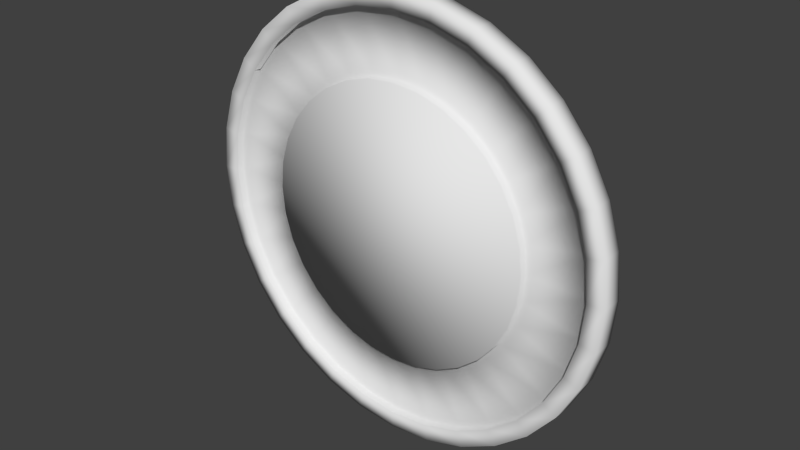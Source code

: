 # Source: coin.blend  (saved by Blender 2.79.0; exported with 4.5.12 LTS)
import bpy
from mathutils import Matrix  # noqa: F401  (used for matrix-valued properties, if any)

bpy.ops.wm.read_factory_settings(use_empty=True)
scene = bpy.context.scene
scene.name = 'Scene'

# ---- collections
col_collection_1 = bpy.data.collections.new('Collection 1'); scene.collection.children.link(col_collection_1)

# ---- materials (node trees are filled in below, after node groups)
mat_material_001 = bpy.data.materials.new('Material.001')
mat_material_001.alpha_threshold = 0.0
mat_material_001.use_transparent_shadow = False
mat_material_001.roughness = 0.5

# ---- material node trees

# ---- world
world_world = bpy.data.worlds.new('World'); scene.world = world_world
world_world.color = (0.05088, 0.05088, 0.05088)
world_world.use_sun_shadow = False
world_world.sun_shadow_jitter_overblur = 0.0
world_world.cycles.sampling_method = 'NONE'
world_world.cycles.sample_map_resolution = 256

# ---- meshes
me_circle = bpy.data.meshes.new('Circle')
me_circle.from_pydata([(0.7672, -0.05, 0.5126), (0.905, -0.05, 0.18), (0.8525, -0.05, 0.3531), (-7.631e-09, -0.05, 0.9227), (0.18, -0.05, 0.905), (-0.18, -0.05, 0.905), (-0.3531, -0.05, 0.8525), (-0.5126, -0.05, 0.7672), (-0.6524, -0.05, 0.6524), (-0.7672, -0.05, 0.5126), (-0.8525, -0.05, 0.3531), (-0.905, -0.05, 0.18), (-0.9227, -0.05, -2.05e-07), (-0.905, -0.05, -0.18), (-0.8525, -0.05, -0.3531), (-0.7672, -0.05, -0.5126), (-0.6524, -0.05, -0.6524), (-0.5126, -0.05, -0.7672), (-0.3531, -0.05, -0.8525), (-0.18, -0.05, -0.905), (2.93e-07, -0.05, -0.9227), (0.18, -0.05, -0.905), (0.3531, -0.05, -0.8525), (0.5126, -0.05, -0.7672), (0.6524, -0.05, -0.6524), (0.7672, -0.05, -0.5126), (0.8525, -0.05, -0.3531), (0.905, -0.05, -0.18), (0.9227, -0.05, 6.163e-07), (0.3531, -0.05, 0.8525), (0.6524, -0.05, 0.6524), (0.5126, -0.05, 0.7672), (0.0, -0.05, 1.0), (-0.1951, -0.05, 0.9808), (-0.3827, -0.05, 0.9239), (-0.5556, -0.05, 0.8315), (-0.7071, -0.05, 0.7071), (-0.8315, -0.05, 0.5556), (-0.9239, -0.05, 0.3827), (-0.9808, -0.05, 0.1951), (-1.0, -0.05, -2.225e-07), (-0.9808, -0.05, -0.1951), (-0.9239, -0.05, -0.3827), (-0.8315, -0.05, -0.5556), (-0.7071, -0.05, -0.7071), (-0.5556, -0.05, -0.8315), (-0.3827, -0.05, -0.9239), (-0.1951, -0.05, -0.9808), (3.258e-07, -0.05, -1.0), (0.1951, -0.05, -0.9808), (0.3827, -0.05, -0.9239), (0.5556, -0.05, -0.8315), (0.7071, -0.05, -0.7071), (0.8315, -0.05, -0.5556), (0.9239, -0.05, -0.3827), (0.9808, -0.05, -0.1951), (1.0, -0.05, 6.676e-07), (0.9808, -0.05, 0.1951), (0.9239, -0.05, 0.3827), (0.8315, -0.05, 0.5556), (0.7071, -0.05, 0.7071), (0.5556, -0.05, 0.8315), (0.3827, -0.05, 0.9239), (0.1951, -0.05, 0.9808), (0.1951, 3.576e-07, 0.9808), (0.3827, 3.576e-07, 0.9239), (0.5556, 3.576e-07, 0.8315), (0.7071, 3.576e-07, 0.7071), (0.8315, 3.576e-07, 0.5556), (0.9239, 3.278e-07, 0.3827), (0.9808, 3.129e-07, 0.1951), (1.0, 2.98e-07, 6.676e-07), (0.9808, 2.831e-07, -0.1951), (0.9239, 2.682e-07, -0.3827), (0.8315, 2.384e-07, -0.5556), (0.7071, 2.384e-07, -0.7071), (0.5556, 2.384e-07, -0.8315), (0.3827, 2.384e-07, -0.9239), (0.1951, 2.384e-07, -0.9808), (3.258e-07, 2.384e-07, -1.0), (-0.1951, 2.384e-07, -0.9808), (-0.3827, 2.384e-07, -0.9239), (-0.5556, 2.384e-07, -0.8315), (-0.7071, 2.384e-07, -0.7071), (-0.8315, 2.384e-07, -0.5556), (-0.9239, 2.682e-07, -0.3827), (-0.9808, 2.831e-07, -0.1951), (-1.0, 2.98e-07, -2.225e-07), (-0.9808, 3.129e-07, 0.1951), (-0.9239, 3.278e-07, 0.3827), (-0.8315, 3.576e-07, 0.5556), (-0.7071, 3.576e-07, 0.7071), (-0.5556, 3.576e-07, 0.8315), (-0.3827, 3.576e-07, 0.9239), (-0.1951, 3.576e-07, 0.9808), (0.0, 3.576e-07, 1.0), (-0.905, -0.01497, -0.18), (-0.9227, -0.01497, -2.05e-07), (-0.5126, -0.01497, -0.7672), (-0.6524, -0.01497, -0.6524), (0.18, -0.01497, -0.905), (2.93e-07, -0.01497, -0.9227), (0.7672, -0.01497, -0.5126), (0.6524, -0.01497, -0.6524), (0.905, -0.01497, 0.18), (0.9227, -0.01497, 6.163e-07), (0.6524, -0.01497, 0.6524), (0.7672, -0.01497, 0.5126), (-0.18, -0.01497, 0.905), (-7.631e-09, -0.01497, 0.9227), (-0.5126, -0.01497, 0.7672), (-0.3531, -0.01497, 0.8525), (0.18, -0.01497, 0.905), (0.3531, -0.01497, 0.8525), (-0.6524, -0.01497, 0.6524), (-0.905, -0.01497, 0.18), (-0.7672, -0.01497, -0.5126), (-0.18, -0.01497, -0.905), (0.5126, -0.01497, -0.7672), (0.905, -0.01497, -0.18), (0.3531, -0.01497, -0.8525), (-0.8525, -0.01497, 0.3531), (0.8525, -0.01497, -0.3531), (-0.8525, -0.01497, -0.3531), (0.5126, -0.01497, 0.7672), (-0.3531, -0.01497, -0.8525), (0.8525, -0.01497, 0.3531), (-0.7672, -0.01497, 0.5126), (-0.6237, -0.01497, -0.1241), (-0.6359, -0.01497, -1.338e-07), (-0.3533, -0.01497, -0.5287), (-0.4497, -0.01497, -0.4497), (0.1241, -0.01497, -0.6237), (1.753e-07, -0.01497, -0.6359), (0.5287, -0.01497, -0.3533), (0.4497, -0.01497, -0.4497), (0.6237, -0.01497, 0.1241), (0.6359, -0.01497, 4.322e-07), (0.4497, -0.01497, 0.4497), (0.5287, -0.01497, 0.3533), (-0.1241, -0.01497, 0.6237), (-3.189e-08, -0.01497, 0.6359), (-0.3533, -0.01497, 0.5287), (-0.2434, -0.01497, 0.5875), (0.1241, -0.01497, 0.6237), (0.2434, -0.01497, 0.5875), (-0.4497, -0.01497, 0.4497), (-0.6237, -0.01497, 0.1241), (-0.5287, -0.01497, -0.3533), (-0.1241, -0.01497, -0.6237), (0.3533, -0.01497, -0.5287), (0.6237, -0.01497, -0.1241), (0.2434, -0.01497, -0.5875), (-0.5875, -0.01497, 0.2434), (0.5875, -0.01497, -0.2434), (-0.5875, -0.01497, -0.2434), (0.3533, -0.01497, 0.5287), (-0.2434, -0.01497, -0.5875), (0.5875, -0.01497, 0.2434), (-0.5287, -0.01497, 0.3533), (-0.6237, -0.05, -0.1241), (-0.6359, -0.05, -1.338e-07), (-0.3533, -0.05, -0.5287), (-0.4497, -0.05, -0.4497), (0.1241, -0.05, -0.6237), (1.753e-07, -0.05, -0.6359), (0.5287, -0.05, -0.3533), (0.4497, -0.05, -0.4497), (0.6237, -0.05, 0.1241), (0.6359, -0.05, 4.322e-07), (0.4497, -0.05, 0.4497), (0.5287, -0.05, 0.3533), (-0.1241, -0.05, 0.6237), (-3.189e-08, -0.05, 0.6359), (-0.3533, -0.05, 0.5287), (-0.2434, -0.05, 0.5875), (0.1241, -0.05, 0.6237), (0.2434, -0.05, 0.5875), (-0.4497, -0.05, 0.4497), (-0.6237, -0.05, 0.1241), (-0.5287, -0.05, -0.3533), (-0.1241, -0.05, -0.6237), (0.3533, -0.05, -0.5287), (0.6237, -0.05, -0.1241), (0.2434, -0.05, -0.5875), (-0.5875, -0.05, 0.2434), (0.5875, -0.05, -0.2434), (-0.5875, -0.05, -0.2434), (0.3533, -0.05, 0.5287), (-0.2434, -0.05, -0.5875), (0.5875, -0.05, 0.2434), (-0.5287, -0.05, 0.3533)], [], [(93, 34, 33, 94), (87, 40, 39, 88), (64, 63, 62, 65), (80, 47, 46, 81), (74, 53, 52, 75), (82, 45, 44, 83), (66, 61, 60, 67), (88, 39, 38, 89), (65, 62, 61, 66), (94, 33, 32, 95), (75, 52, 51, 76), (67, 60, 59, 68), (69, 58, 57, 70), (89, 38, 37, 90), (83, 44, 43, 84), (76, 51, 50, 77), (68, 59, 58, 69), (90, 37, 36, 91), (70, 57, 56, 71), (77, 50, 49, 78), (84, 43, 42, 85), (91, 36, 35, 92), (71, 56, 55, 72), (78, 49, 48, 79), (85, 42, 41, 86), (92, 35, 34, 93), (72, 55, 54, 73), (79, 48, 47, 80), (86, 41, 40, 87), (95, 32, 63, 64), (73, 54, 53, 74), (81, 46, 45, 82), (99, 131, 148, 116), (37, 9, 8, 36), (56, 28, 27, 55), (40, 12, 11, 39), (52, 24, 23, 51), (53, 25, 24, 52), (59, 0, 2, 58), (32, 3, 4, 63), (45, 17, 16, 44), (39, 11, 10, 38), (50, 22, 21, 49), (38, 10, 9, 37), (48, 20, 19, 47), (36, 8, 7, 35), (57, 1, 28, 56), (51, 23, 22, 50), (43, 15, 14, 42), (34, 6, 5, 33), (46, 18, 17, 45), (61, 31, 30, 60), (55, 27, 26, 54), (58, 2, 1, 57), (33, 5, 3, 32), (44, 16, 15, 43), (4, 112, 113, 29), (63, 4, 29, 62), (35, 7, 6, 34), (47, 19, 18, 46), (49, 21, 20, 48), (41, 13, 12, 40), (54, 26, 25, 53), (62, 29, 31, 61), (42, 14, 13, 41), (60, 30, 0, 59), (22, 120, 100, 21), (10, 121, 127, 9), (8, 114, 110, 7), (12, 97, 115, 11), (27, 119, 122, 26), (11, 115, 121, 10), (14, 123, 96, 13), (16, 99, 116, 15), (20, 101, 117, 19), (0, 107, 126, 2), (18, 125, 98, 17), (24, 103, 118, 23), (13, 96, 97, 12), (26, 122, 102, 25), (28, 105, 119, 27), (2, 126, 104, 1), (17, 98, 99, 16), (15, 116, 123, 14), (21, 100, 101, 20), (3, 109, 112, 4), (25, 102, 103, 24), (29, 113, 124, 31), (1, 104, 105, 28), (19, 117, 125, 18), (9, 127, 114, 8), (30, 106, 107, 0), (5, 108, 109, 3), (31, 124, 106, 30), (6, 111, 108, 5), (7, 110, 111, 6), (23, 118, 120, 22), (137, 169, 183, 151), (126, 158, 136, 104), (101, 133, 149, 117), (109, 141, 144, 112), (103, 135, 150, 118), (96, 128, 129, 97), (127, 159, 146, 114), (105, 137, 151, 119), (98, 130, 131, 99), (111, 143, 140, 108), (120, 152, 132, 100), (100, 132, 133, 101), (121, 153, 159, 127), (115, 147, 153, 121), (102, 134, 135, 103), (123, 155, 128, 96), (122, 154, 134, 102), (104, 136, 137, 105), (125, 157, 130, 98), (116, 148, 155, 123), (106, 138, 139, 107), (113, 145, 156, 124), (108, 140, 141, 109), (117, 149, 157, 125), (110, 142, 143, 111), (124, 156, 138, 106), (112, 144, 145, 113), (118, 150, 152, 120), (114, 146, 142, 110), (119, 151, 154, 122), (97, 129, 147, 115), (107, 139, 158, 126), (188, 177, 176, 173, 172, 175, 174, 178, 191, 185, 179, 161, 160, 187, 180, 163, 162, 189, 181, 165, 164, 184, 182, 167, 166, 186, 183, 169, 168, 190, 171, 170), (130, 162, 163, 131), (143, 175, 172, 140), (152, 184, 164, 132), (132, 164, 165, 133), (153, 185, 191, 159), (147, 179, 185, 153), (134, 166, 167, 135), (155, 187, 160, 128), (154, 186, 166, 134), (136, 168, 169, 137), (157, 189, 162, 130), (148, 180, 187, 155), (138, 170, 171, 139), (145, 177, 188, 156), (140, 172, 173, 141), (149, 181, 189, 157), (142, 174, 175, 143), (156, 188, 170, 138), (144, 176, 177, 145), (150, 182, 184, 152), (146, 178, 174, 142), (151, 183, 186, 154), (129, 161, 179, 147), (139, 171, 190, 158), (131, 163, 180, 148), (158, 190, 168, 136), (133, 165, 181, 149), (141, 173, 176, 144), (135, 167, 182, 150), (128, 160, 161, 129), (159, 191, 178, 146)])
me_circle.polygons.foreach_set('use_smooth', [True] * 161)
_uv = me_circle.uv_layers.new(name='UVMap')
_uv.uv.foreach_set('vector', [0.3306, 0.923, 0.3389, 0.902, 0.4207, 0.9247, 0.4166, 0.9469, 0.03987, 0.5055, 0.06271, 0.5053, 0.07242, 0.5905, 0.0501, 0.5951, 0.5938, 0.9435, 0.5893, 0.9215, 0.6699, 0.8962, 0.6785, 0.917, 0.4071, 0.04884, 0.4116, 0.07136, 0.3293, 0.09713, 0.3204, 0.07593, 0.8828, 0.2423, 0.8637, 0.2549, 0.809, 0.1888, 0.8252, 0.1726, 0.2408, 0.1194, 0.2536, 0.1385, 0.1875, 0.1938, 0.1712, 0.1776, 0.7567, 0.875, 0.7443, 0.8562, 0.8097, 0.8028, 0.8255, 0.8189, 0.0501, 0.5951, 0.07242, 0.5905, 0.09867, 0.6719, 0.07774, 0.6809, 0.6785, 0.917, 0.6699, 0.8962, 0.7443, 0.8562, 0.7567, 0.875, 0.4166, 0.9469, 0.4207, 0.9247, 0.5052, 0.9312, 0.5055, 0.9537, 0.8252, 0.1726, 0.809, 0.1888, 0.7422, 0.1345, 0.7549, 0.1155, 0.8255, 0.8189, 0.8097, 0.8028, 0.8637, 0.7377, 0.8823, 0.7505, 0.9248, 0.6721, 0.9041, 0.6632, 0.9291, 0.582, 0.9512, 0.5866, 0.07774, 0.6809, 0.09867, 0.6719, 0.1404, 0.7465, 0.1217, 0.7594, 0.1712, 0.1776, 0.1875, 0.1938, 0.1336, 0.2609, 0.1144, 0.2483, 0.7549, 0.1155, 0.7422, 0.1345, 0.666, 0.09441, 0.6747, 0.07321, 0.8823, 0.7505, 0.8637, 0.7377, 0.9041, 0.6632, 0.9248, 0.6721, 0.1217, 0.7594, 0.1404, 0.7465, 0.1959, 0.8112, 0.1801, 0.8275, 0.9512, 0.5866, 0.9291, 0.582, 0.9376, 0.4973, 0.9603, 0.4975, 0.6747, 0.07321, 0.666, 0.09441, 0.5833, 0.06998, 0.5877, 0.04745, 0.1144, 0.2483, 0.1336, 0.2609, 0.09387, 0.3373, 0.07266, 0.3286, 0.1801, 0.8275, 0.1959, 0.8112, 0.2629, 0.8637, 0.2507, 0.8828, 0.9603, 0.4975, 0.9376, 0.4973, 0.9293, 0.4123, 0.9516, 0.408, 0.5877, 0.04745, 0.5833, 0.06998, 0.4974, 0.06219, 0.4973, 0.03922, 0.07266, 0.3286, 0.09387, 0.3373, 0.06994, 0.4198, 0.04748, 0.4155, 0.2507, 0.8828, 0.2629, 0.8637, 0.3389, 0.902, 0.3306, 0.923, 0.9516, 0.408, 0.9293, 0.4123, 0.9044, 0.3305, 0.9255, 0.3218, 0.4973, 0.03922, 0.4974, 0.06219, 0.4116, 0.07136, 0.4071, 0.04884, 0.04748, 0.4155, 0.06994, 0.4198, 0.06271, 0.5053, 0.03987, 0.5055, 0.5055, 0.9537, 0.5052, 0.9312, 0.5893, 0.9215, 0.5938, 0.9435, 0.9255, 0.3218, 0.9044, 0.3305, 0.8637, 0.2549, 0.8828, 0.2423, 0.3204, 0.07593, 0.3293, 0.09713, 0.2536, 0.1385, 0.2408, 0.1194, 0.2226, 0.2282, 0.3086, 0.3127, 0.2754, 0.3538, 0.1747, 0.2878, 0.1404, 0.7465, 0.168, 0.7272, 0.2191, 0.7869, 0.1959, 0.8112, 0.9376, 0.4973, 0.904, 0.4973, 0.8963, 0.419, 0.9293, 0.4123, 0.06271, 0.5053, 0.09651, 0.5048, 0.1054, 0.5833, 0.07242, 0.5905, 0.809, 0.1888, 0.7852, 0.2129, 0.7235, 0.1629, 0.7422, 0.1345, 0.8637, 0.2549, 0.8357, 0.2739, 0.7852, 0.2129, 0.809, 0.1888, 0.8637, 0.7377, 0.836, 0.7191, 0.8732, 0.6503, 0.9041, 0.6632, 0.5052, 0.9312, 0.5045, 0.8977, 0.5823, 0.8888, 0.5893, 0.9215, 0.2536, 0.1385, 0.2728, 0.1665, 0.2118, 0.2176, 0.1875, 0.1938, 0.07242, 0.5905, 0.1054, 0.5833, 0.1296, 0.6584, 0.09867, 0.6719, 0.666, 0.09441, 0.6532, 0.1259, 0.5769, 0.1034, 0.5833, 0.06998, 0.09867, 0.6719, 0.1296, 0.6584, 0.168, 0.7272, 0.1404, 0.7465, 0.4974, 0.06219, 0.4977, 0.0962, 0.4186, 0.1047, 0.4116, 0.07136, 0.1959, 0.8112, 0.2191, 0.7869, 0.2809, 0.8354, 0.2629, 0.8637, 0.9291, 0.582, 0.8962, 0.5754, 0.904, 0.4973, 0.9376, 0.4973, 0.7422, 0.1345, 0.7235, 0.1629, 0.6532, 0.1259, 0.666, 0.09441, 0.1336, 0.2609, 0.162, 0.2795, 0.1253, 0.3499, 0.09387, 0.3373, 0.3389, 0.902, 0.3509, 0.8707, 0.4264, 0.8917, 0.4207, 0.9247, 0.3293, 0.09713, 0.3426, 0.1284, 0.2728, 0.1665, 0.2536, 0.1385, 0.7443, 0.8562, 0.7258, 0.8285, 0.7862, 0.7792, 0.8097, 0.8028, 0.9293, 0.4123, 0.8963, 0.419, 0.8732, 0.3435, 0.9044, 0.3305, 0.9041, 0.6632, 0.8732, 0.6503, 0.8962, 0.5754, 0.9291, 0.582, 0.4207, 0.9247, 0.4264, 0.8917, 0.5045, 0.8977, 0.5052, 0.9312, 0.1875, 0.1938, 0.2118, 0.2176, 0.162, 0.2795, 0.1336, 0.2609, 0.5823, 0.8888, 0.5793, 0.8742, 0.6512, 0.8517, 0.6569, 0.8655, 0.5893, 0.9215, 0.5823, 0.8888, 0.6569, 0.8655, 0.6699, 0.8962, 0.2629, 0.8637, 0.2809, 0.8354, 0.3509, 0.8707, 0.3389, 0.902, 0.4116, 0.07136, 0.4186, 0.1047, 0.3426, 0.1284, 0.3293, 0.09713, 0.5833, 0.06998, 0.5769, 0.1034, 0.4977, 0.0962, 0.4974, 0.06219, 0.06994, 0.4198, 0.1032, 0.426, 0.09651, 0.5048, 0.06271, 0.5053, 0.9044, 0.3305, 0.8732, 0.3435, 0.8357, 0.2739, 0.8637, 0.2549, 0.6699, 0.8962, 0.6569, 0.8655, 0.7258, 0.8285, 0.7443, 0.8562, 0.09387, 0.3373, 0.1253, 0.3499, 0.1032, 0.426, 0.06994, 0.4198, 0.8097, 0.8028, 0.7862, 0.7792, 0.836, 0.7191, 0.8637, 0.7377, 0.6532, 0.1259, 0.6474, 0.14, 0.574, 0.1183, 0.5769, 0.1034, 0.1296, 0.6584, 0.1434, 0.6525, 0.1803, 0.7186, 0.168, 0.7272, 0.2191, 0.7869, 0.2295, 0.7761, 0.289, 0.8228, 0.2809, 0.8354, 0.09651, 0.5048, 0.1116, 0.5047, 0.1202, 0.5802, 0.1054, 0.5833, 0.8963, 0.419, 0.8815, 0.4219, 0.8593, 0.3493, 0.8732, 0.3435, 0.1054, 0.5833, 0.1202, 0.5802, 0.1434, 0.6525, 0.1296, 0.6584, 0.1253, 0.3499, 0.1394, 0.3555, 0.1181, 0.4288, 0.1032, 0.426, 0.2118, 0.2176, 0.2226, 0.2282, 0.1747, 0.2878, 0.162, 0.2795, 0.4977, 0.0962, 0.4978, 0.1114, 0.4216, 0.1196, 0.4186, 0.1047, 0.836, 0.7191, 0.8237, 0.7107, 0.8594, 0.6445, 0.8732, 0.6503, 0.3426, 0.1284, 0.3485, 0.1424, 0.2813, 0.1791, 0.2728, 0.1665, 0.7852, 0.2129, 0.7745, 0.2236, 0.7151, 0.1755, 0.7235, 0.1629, 0.1032, 0.426, 0.1181, 0.4288, 0.1116, 0.5047, 0.09651, 0.5048, 0.8732, 0.3435, 0.8593, 0.3493, 0.8231, 0.2823, 0.8357, 0.2739, 0.904, 0.4973, 0.889, 0.4972, 0.8815, 0.4219, 0.8963, 0.419, 0.8732, 0.6503, 0.8594, 0.6445, 0.8815, 0.5724, 0.8962, 0.5754, 0.2728, 0.1665, 0.2813, 0.1791, 0.2226, 0.2282, 0.2118, 0.2176, 0.162, 0.2795, 0.1747, 0.2878, 0.1394, 0.3555, 0.1253, 0.3499, 0.5769, 0.1034, 0.574, 0.1183, 0.4978, 0.1114, 0.4977, 0.0962, 0.5045, 0.8977, 0.5043, 0.8828, 0.5793, 0.8742, 0.5823, 0.8888, 0.8357, 0.2739, 0.8231, 0.2823, 0.7745, 0.2236, 0.7852, 0.2129, 0.6569, 0.8655, 0.6512, 0.8517, 0.7175, 0.8161, 0.7258, 0.8285, 0.8962, 0.5754, 0.8815, 0.5724, 0.889, 0.4972, 0.904, 0.4973, 0.4186, 0.1047, 0.4216, 0.1196, 0.3485, 0.1424, 0.3426, 0.1284, 0.168, 0.7272, 0.1803, 0.7186, 0.2295, 0.7761, 0.2191, 0.7869, 0.7862, 0.7792, 0.7758, 0.7686, 0.8237, 0.7107, 0.836, 0.7191, 0.4264, 0.8917, 0.4291, 0.877, 0.5043, 0.8828, 0.5045, 0.8977, 0.7258, 0.8285, 0.7175, 0.8161, 0.7758, 0.7686, 0.7862, 0.7792, 0.3509, 0.8707, 0.3564, 0.8568, 0.4291, 0.877, 0.4264, 0.8917, 0.2809, 0.8354, 0.289, 0.8228, 0.3564, 0.8568, 0.3509, 0.8707, 0.7235, 0.1629, 0.7151, 0.1755, 0.6474, 0.14, 0.6532, 0.1259, 0.7699, 0.4976, 0.7556, 0.4976, 0.7504, 0.4485, 0.7645, 0.4457, 0.8594, 0.6445, 0.7501, 0.599, 0.7651, 0.5494, 0.8815, 0.5724, 0.4978, 0.1114, 0.4988, 0.2322, 0.4462, 0.2378, 0.4216, 0.1196, 0.5043, 0.8828, 0.5018, 0.763, 0.5541, 0.7561, 0.5793, 0.8742, 0.7745, 0.2236, 0.6901, 0.3092, 0.6491, 0.2762, 0.7151, 0.1755, 0.1181, 0.4288, 0.2361, 0.4509, 0.2314, 0.5032, 0.1116, 0.5047, 0.1803, 0.7186, 0.2782, 0.6507, 0.3119, 0.6904, 0.2295, 0.7761, 0.889, 0.4972, 0.7699, 0.4976, 0.7645, 0.4457, 0.8815, 0.4219, 0.2813, 0.1791, 0.3492, 0.2789, 0.3086, 0.3127, 0.2226, 0.2282, 0.3564, 0.8568, 0.3993, 0.7459, 0.4496, 0.7596, 0.4291, 0.877, 0.6474, 0.14, 0.6023, 0.2517, 0.5516, 0.2369, 0.574, 0.1183, 0.574, 0.1183, 0.5516, 0.2369, 0.4988, 0.2322, 0.4978, 0.1114, 0.1434, 0.6525, 0.2529, 0.6051, 0.2782, 0.6507, 0.1803, 0.7186, 0.1202, 0.5802, 0.2371, 0.5553, 0.2529, 0.6051, 0.1434, 0.6525, 0.8231, 0.2823, 0.7239, 0.3496, 0.6901, 0.3092, 0.7745, 0.2236, 0.1394, 0.3555, 0.2509, 0.4005, 0.2361, 0.4509, 0.1181, 0.4288, 0.8593, 0.3493, 0.749, 0.3957, 0.7239, 0.3496, 0.8231, 0.2823, 0.8815, 0.5724, 0.7651, 0.5494, 0.7699, 0.4976, 0.889, 0.4972, 0.3485, 0.1424, 0.3957, 0.2536, 0.3492, 0.2789, 0.2813, 0.1791, 0.1747, 0.2878, 0.2754, 0.3538, 0.2509, 0.4005, 0.1394, 0.3555, 0.7758, 0.7686, 0.6923, 0.6844, 0.7255, 0.6446, 0.8237, 0.7107, 0.6512, 0.8517, 0.6049, 0.7411, 0.6516, 0.7169, 0.7175, 0.8161, 0.4291, 0.877, 0.4496, 0.7596, 0.5018, 0.763, 0.5043, 0.8828, 0.4216, 0.1196, 0.4462, 0.2378, 0.3957, 0.2536, 0.3485, 0.1424, 0.289, 0.8228, 0.3529, 0.7225, 0.3993, 0.7459, 0.3564, 0.8568, 0.7175, 0.8161, 0.6516, 0.7169, 0.6923, 0.6844, 0.7758, 0.7686, 0.5793, 0.8742, 0.5541, 0.7561, 0.6049, 0.7411, 0.6512, 0.8517, 0.7151, 0.1755, 0.6491, 0.2762, 0.6023, 0.2517, 0.6474, 0.14, 0.2295, 0.7761, 0.3119, 0.6904, 0.3529, 0.7225, 0.289, 0.8228, 0.8815, 0.4219, 0.7645, 0.4457, 0.749, 0.3957, 0.8593, 0.3493, 0.1116, 0.5047, 0.2314, 0.5032, 0.2371, 0.5553, 0.1202, 0.5802, 0.8237, 0.7107, 0.7255, 0.6446, 0.7501, 0.599, 0.8594, 0.6445, 0.6438, 0.7048, 0.5996, 0.7276, 0.551, 0.7418, 0.5014, 0.7486, 0.452, 0.7455, 0.4045, 0.7326, 0.3606, 0.7105, 0.3219, 0.6801, 0.29, 0.6426, 0.2661, 0.5995, 0.2512, 0.5524, 0.2458, 0.5031, 0.2502, 0.4537, 0.2643, 0.4059, 0.2875, 0.3618, 0.3189, 0.323, 0.3573, 0.2909, 0.4013, 0.267, 0.4491, 0.2521, 0.4989, 0.2467, 0.5488, 0.2512, 0.5968, 0.2652, 0.6411, 0.2883, 0.68, 0.3195, 0.7119, 0.3577, 0.7357, 0.4013, 0.7504, 0.4485, 0.7556, 0.4976, 0.7511, 0.5466, 0.737, 0.5935, 0.7138, 0.6366, 0.6824, 0.6741, 0.3492, 0.2789, 0.3573, 0.2909, 0.3189, 0.323, 0.3086, 0.3127, 0.3993, 0.7459, 0.4045, 0.7326, 0.452, 0.7455, 0.4496, 0.7596, 0.6023, 0.2517, 0.5968, 0.2652, 0.5488, 0.2512, 0.5516, 0.2369, 0.5516, 0.2369, 0.5488, 0.2512, 0.4989, 0.2467, 0.4988, 0.2322, 0.2529, 0.6051, 0.2661, 0.5995, 0.29, 0.6426, 0.2782, 0.6507, 0.2371, 0.5553, 0.2512, 0.5524, 0.2661, 0.5995, 0.2529, 0.6051, 0.7239, 0.3496, 0.7119, 0.3577, 0.68, 0.3195, 0.6901, 0.3092, 0.2509, 0.4005, 0.2643, 0.4059, 0.2502, 0.4537, 0.2361, 0.4509, 0.749, 0.3957, 0.7357, 0.4013, 0.7119, 0.3577, 0.7239, 0.3496, 0.7651, 0.5494, 0.7511, 0.5466, 0.7556, 0.4976, 0.7699, 0.4976, 0.3957, 0.2536, 0.4013, 0.267, 0.3573, 0.2909, 0.3492, 0.2789, 0.2754, 0.3538, 0.2875, 0.3618, 0.2643, 0.4059, 0.2509, 0.4005, 0.6923, 0.6844, 0.6824, 0.6741, 0.7138, 0.6366, 0.7255, 0.6446, 0.6049, 0.7411, 0.5996, 0.7276, 0.6438, 0.7048, 0.6516, 0.7169, 0.4496, 0.7596, 0.452, 0.7455, 0.5014, 0.7486, 0.5018, 0.763, 0.4462, 0.2378, 0.4491, 0.2521, 0.4013, 0.267, 0.3957, 0.2536, 0.3529, 0.7225, 0.3606, 0.7105, 0.4045, 0.7326, 0.3993, 0.7459, 0.6516, 0.7169, 0.6438, 0.7048, 0.6824, 0.6741, 0.6923, 0.6844, 0.5541, 0.7561, 0.551, 0.7418, 0.5996, 0.7276, 0.6049, 0.7411, 0.6491, 0.2762, 0.6411, 0.2883, 0.5968, 0.2652, 0.6023, 0.2517, 0.3119, 0.6904, 0.3219, 0.6801, 0.3606, 0.7105, 0.3529, 0.7225, 0.7645, 0.4457, 0.7504, 0.4485, 0.7357, 0.4013, 0.749, 0.3957, 0.2314, 0.5032, 0.2458, 0.5031, 0.2512, 0.5524, 0.2371, 0.5553, 0.7255, 0.6446, 0.7138, 0.6366, 0.737, 0.5935, 0.7501, 0.599, 0.3086, 0.3127, 0.3189, 0.323, 0.2875, 0.3618, 0.2754, 0.3538, 0.7501, 0.599, 0.737, 0.5935, 0.7511, 0.5466, 0.7651, 0.5494, 0.4988, 0.2322, 0.4989, 0.2467, 0.4491, 0.2521, 0.4462, 0.2378, 0.5018, 0.763, 0.5014, 0.7486, 0.551, 0.7418, 0.5541, 0.7561, 0.6901, 0.3092, 0.68, 0.3195, 0.6411, 0.2883, 0.6491, 0.2762, 0.2361, 0.4509, 0.2502, 0.4537, 0.2458, 0.5031, 0.2314, 0.5032, 0.2782, 0.6507, 0.29, 0.6426, 0.3219, 0.6801, 0.3119, 0.6904])
me_circle.materials.append(mat_material_001)
me_circle.use_remesh_preserve_volume = False
me_circle.use_remesh_preserve_attributes = False
me_circle.use_mirror_vertex_groups = False
me_circle.update()
arm_armature = bpy.data.armatures.new('Armature')  # bones are not reproduced

# ---- objects
ob_armature = bpy.data.objects.new('Armature', arm_armature)
ob_circle = bpy.data.objects.new('Circle', me_circle)

# ---- transforms, parenting, visibility, modifiers, constraints
ob_armature.location = (0.0, 0.0, 0.0)
ob_armature.lineart.crease_threshold = 0.0
ob_circle.parent = ob_armature
ob_circle.location = (0.0, 0.0, 0.0)
ob_circle.lineart.crease_threshold = 0.0
_vg = ob_circle.vertex_groups.new(name='Bone')
_m = ob_circle.modifiers.new('Mirror', 'MIRROR')
_m.use_axis = (False, True, False)
_m.use_mirror_u = True

# ---- collection membership
col_collection_1.objects.link(ob_armature)
col_collection_1.objects.link(ob_circle)

# ---- scene / render settings (as saved in the file)
scene.frame_start = 1; scene.frame_end = 1; scene.frame_set(1)
scene.render.engine = 'BLENDER_EEVEE_NEXT'
scene.render.resolution_percentage = 50
scene.render.dither_intensity = 0.0
scene.cycles.use_denoising = False
scene.cycles.samples = 10
scene.cycles.sampling_pattern = 'TABULATED_SOBOL'
scene.cycles.light_sampling_threshold = 0.0
scene.cycles.use_adaptive_sampling = False
scene.cycles.use_light_tree = False
scene.cycles.blur_glossy = 0.0
scene.cycles.pixel_filter_type = 'GAUSSIAN'
scene.cycles.sample_clamp_indirect = 0.0
scene.view_settings.view_transform = 'Standard'
bpy.context.view_layer.update()

# ---- added for rendering (the .blend has no active camera and no usable light): camera, sun
cam_auto = bpy.data.cameras.new('AutoCamera')
cam_auto.lens = 50.0
cam_auto.sensor_width = 36.0
cam_auto.clip_end = 1000.0
ob_auto_camera = bpy.data.objects.new('AutoCamera', cam_auto)
scene.collection.objects.link(ob_auto_camera)
ob_auto_camera.location = (2.61857, -3.14228, 2.09485)
ob_auto_camera.rotation_euler = (1.09748, -7.21219e-08, 0.694738)
scene.camera = ob_auto_camera
light_auto_sun = bpy.data.lights.new('AutoSun', 'SUN')
light_auto_sun.energy = 3.0
light_auto_sun.angle = 0.0523599
ob_auto_sun = bpy.data.objects.new('AutoSun', light_auto_sun)
scene.collection.objects.link(ob_auto_sun)
ob_auto_sun.rotation_euler = (0.872665, 0.174533, 0.523599)
bpy.context.view_layer.update()
